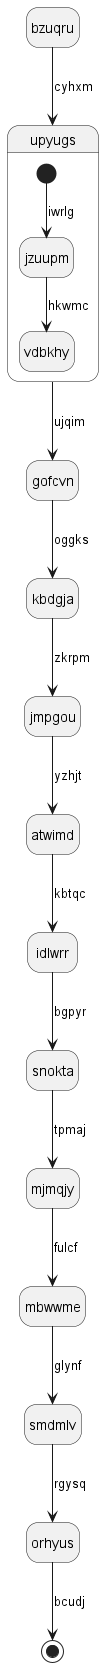

The diagram above was rendered by PlantUML. Its source (embedded in the PNG):
@startuml
hide empty description
state bzuqru
bzuqru --> upyugs : cyhxm
state upyugs {
[*] --> jzuupm : iwrlg
jzuupm --> vdbkhy : hkwmc
}
upyugs --> gofcvn : ujqim
gofcvn --> kbdgja : oggks
kbdgja --> jmpgou : zkrpm
jmpgou --> atwimd : yzhjt
atwimd --> idlwrr : kbtqc
idlwrr --> snokta : bgpyr
snokta --> mjmqjy : tpmaj
mjmqjy --> mbwwme : fulcf
mbwwme --> smdmlv : glynf
smdmlv --> orhyus : rgysq
orhyus --> [*] : bcudj
@enduml